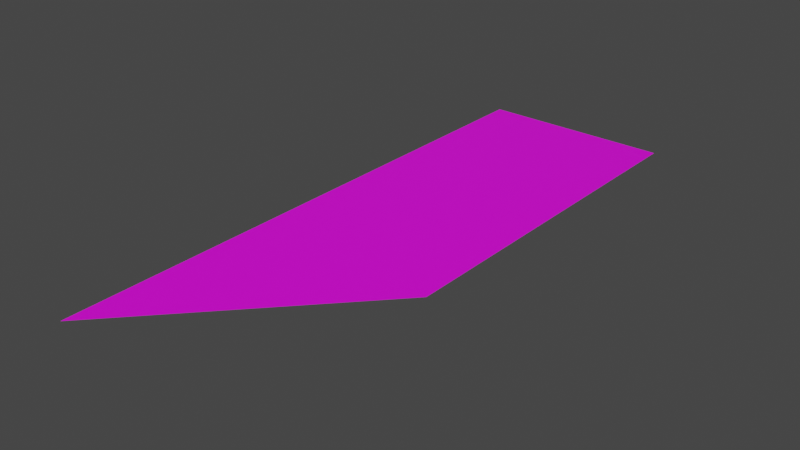 # Source: Planet_Banner.blend  (saved by Blender 3.6.13; exported with 4.5.12 LTS)
import bpy
from mathutils import Matrix  # noqa: F401  (used for matrix-valued properties, if any)

bpy.ops.wm.read_factory_settings(use_empty=True)
scene = bpy.context.scene
scene.name = 'Scene'

# ---- collections
col_collection = bpy.data.collections.new('Collection'); scene.collection.children.link(col_collection)

# ---- images (referenced by path relative to the original .blend; pixels are not part of the script)
import os
ASSET_DIR = os.environ.get("B2B_ASSET_DIR", "")  # directory of the original .blend (textures are referenced by path, not embedded)
HERE = os.path.dirname(os.path.abspath(__file__))  # packed textures are extracted next to this script under _unpacked/

def load_image(name, relpath, width, height, colorspace="sRGB"):
    """Load a texture the original file referenced (path relative to the .blend, or extracted next to this script)."""
    p = next((c for c in (os.path.join(HERE, relpath), os.path.join(ASSET_DIR, relpath)) if relpath and os.path.exists(c)), "")
    if p:
        img = bpy.data.images.load(p, check_existing=True)
        img.name = name
    else:  # same state as the original file: an image datablock whose file is absent (Cycles renders it pink)
        img = bpy.data.images.new(name, width, height)
        img.source = "FILE"
        img.filepath = "//" + (relpath or name)
    img.colorspace_settings.name = colorspace
    return img
img_voenn_png = load_image('voenn.png', 'voenn.png', 1024, 1024, 'sRGB')

# ---- materials (node trees are filled in below, after node groups)
mat_material = bpy.data.materials.new('Material')
mat_material.alpha_threshold = 0.0
mat_material.use_transparent_shadow = False
mat_material.roughness = 0.5
mat_material.line_color = (0.0, 0.0, 0.0, 1.0)

# ---- material node trees
mat_material.use_nodes = True; mat_material.node_tree.nodes.clear()
_N = mat_material.node_tree.nodes; _L = mat_material.node_tree.links
n0 = _N.new('ShaderNodeOutputMaterial'); n0.name = 'Material Output'; n0.location = (300, 300)
n1 = _N.new('ShaderNodeBsdfPrincipled'); n1.name = 'Principled BSDF'; n1.location = (10, 300)
n1.distribution = 'GGX'
n1.subsurface_method = 'RANDOM_WALK_SKIN'
n1.inputs[3].default_value = 1.45
n1.inputs[27].default_value = (0.0, 0.0, 0.0, 1.0)
n1.inputs[28].default_value = 1.0
n2 = _N.new('ShaderNodeTexImage'); n2.name = 'Image Texture'; n2.location = (-385, 201)
n2.image = img_voenn_png
_L.new(n1.outputs[0], n0.inputs[0])
_L.new(n2.outputs[0], n1.inputs[0])
n0.is_active_output = True

# ---- world
world_world = bpy.data.worlds.new('World'); scene.world = world_world
world_world.use_nodes = True; world_world.node_tree.nodes.clear()
_N = world_world.node_tree.nodes; _L = world_world.node_tree.links
n0 = _N.new('ShaderNodeOutputWorld'); n0.name = 'World Output'; n0.location = (300, 300)
n1 = _N.new('ShaderNodeBackground'); n1.name = 'Background'; n1.location = (10, 300)
n1.inputs[0].default_value = (0.05088, 0.05088, 0.05088, 1.0)
_L.new(n1.outputs[0], n0.inputs[0])
n0.is_active_output = True
world_world.color = (0.05088, 0.05088, 0.05088)
world_world.use_sun_shadow = False
world_world.sun_shadow_jitter_overblur = 0.0

# ---- meshes
me_plane = bpy.data.meshes.new('Plane')
me_plane.from_pydata([(3.0, 7.067, -9.537e-07), (-3.0, 7.067, -9.537e-07), (-3.0, -11.01, 9.537e-07), (3.0, 5.776, -4.768e-07), (3.0, 4.484, 0.0), (3.0, 3.193, -4.768e-07), (3.0, 1.902, -1.192e-07), (3.0, 0.6113, -1.788e-07), (3.0, -0.6798, -5.96e-08), (3.0, -1.971, 1.192e-07), (3.0, -3.262, 2.384e-07), (3.0, -4.553, 4.768e-07), (-3.0, -9.717, 0.0), (-3.0, -8.426, 0.0), (-3.0, -7.135, 4.768e-07), (-3.0, -5.844, 4.768e-07), (-3.0, -4.553, 4.768e-07), (-3.0, -3.262, 2.384e-07), (-3.0, -1.971, 1.192e-07), (-3.0, -0.6798, -5.96e-08), (-3.0, 0.6113, -1.788e-07), (-3.0, 1.902, -1.192e-07), (-3.0, 3.193, -4.768e-07), (-3.0, 4.484, 0.0), (-3.0, 5.776, -4.768e-07), (-1.8, 7.067, -9.537e-07), (-0.6, 7.067, -9.537e-07), (0.6, 7.067, -9.537e-07), (1.8, 7.067, -9.537e-07), (1.8, 5.776, -4.768e-07), (0.6, 5.776, -4.768e-07), (-0.6, 5.776, -4.768e-07), (-1.8, 5.776, -4.768e-07), (1.8, 4.484, 0.0), (0.6, 4.484, 0.0), (-0.6, 4.484, 0.0), (-1.8, 4.484, 0.0), (1.8, 3.193, -4.768e-07), (0.6, 3.193, -4.768e-07), (-0.6, 3.193, -4.768e-07), (-1.8, 3.193, -4.768e-07), (1.8, 1.902, -1.192e-07), (0.6, 1.902, -1.192e-07), (-0.6, 1.902, -1.192e-07), (-1.8, 1.902, -1.192e-07), (1.8, 0.6113, -1.788e-07), (0.6, 0.6113, -1.788e-07), (-0.6, 0.6113, -1.788e-07), (-1.8, 0.6113, -1.788e-07), (1.8, -0.6798, -5.96e-08), (0.6, -0.6798, -5.96e-08), (-0.6, -0.6798, -5.96e-08), (-1.8, -0.6798, -5.96e-08), (1.8, -1.971, 1.192e-07), (0.6, -1.971, 1.192e-07), (-0.6, -1.971, 1.192e-07), (-1.8, -1.971, 1.192e-07), (1.8, -3.262, 2.384e-07), (0.6, -3.262, 2.384e-07), (-0.6, -3.262, 2.384e-07), (-1.8, -3.262, 2.384e-07), (1.8, -4.553, 4.768e-07), (0.6, -4.553, 4.768e-07), (-0.6, -4.553, 4.768e-07), (-1.8, -4.553, 4.768e-07), (1.8, -5.844, 4.768e-07), (0.6, -5.844, 4.768e-07), (-0.6, -5.844, 4.768e-07), (-1.8, -5.844, 4.768e-07), (0.6, -7.135, 4.768e-07), (-0.6, -7.135, 4.768e-07), (-1.8, -7.135, 4.768e-07), (-0.6, -8.426, 0.0), (-1.8, -8.426, 0.0), (-1.8, -9.717, 0.0)], [], [(74, 12, 2), (25, 1, 24, 32), (32, 24, 23, 36), (36, 23, 22, 40), (40, 22, 21, 44), (44, 21, 20, 48), (48, 20, 19, 52), (52, 19, 18, 56), (56, 18, 17, 60), (60, 17, 16, 64), (64, 16, 15, 68), (68, 15, 14, 71), (71, 14, 13, 73), (73, 13, 12, 74), (70, 71, 73, 72), (66, 67, 70, 69), (67, 68, 71, 70), (11, 61, 65), (61, 62, 66, 65), (62, 63, 67, 66), (63, 64, 68, 67), (10, 57, 61, 11), (57, 58, 62, 61), (58, 59, 63, 62), (59, 60, 64, 63), (9, 53, 57, 10), (53, 54, 58, 57), (54, 55, 59, 58), (55, 56, 60, 59), (8, 49, 53, 9), (49, 50, 54, 53), (50, 51, 55, 54), (51, 52, 56, 55), (7, 45, 49, 8), (45, 46, 50, 49), (46, 47, 51, 50), (47, 48, 52, 51), (6, 41, 45, 7), (41, 42, 46, 45), (42, 43, 47, 46), (43, 44, 48, 47), (5, 37, 41, 6), (37, 38, 42, 41), (38, 39, 43, 42), (39, 40, 44, 43), (4, 33, 37, 5), (33, 34, 38, 37), (34, 35, 39, 38), (35, 36, 40, 39), (3, 29, 33, 4), (29, 30, 34, 33), (30, 31, 35, 34), (31, 32, 36, 35), (0, 28, 29, 3), (28, 27, 30, 29), (27, 26, 31, 30), (26, 25, 32, 31), (72, 69, 70), (74, 72, 73), (69, 65, 66)])
_uv = me_plane.uv_layers.new(name='UVMap')
_uv.uv.foreach_set('vector', [0.2161, 0.002484, 0.02697, 0.002484, 0.02697, 0.002484, 0.02929, 0.9985, 0.02697, 0.9985, 0.02697, 0.9985, 0.02929, 0.9985, 0.02929, 0.9985, 0.02697, 0.9985, 0.02697, 0.9985, 0.02929, 0.9985, 0.02929, 0.9985, 0.02697, 0.9985, 0.02697, 0.9985, 0.02929, 0.9985, 0.02929, 0.9985, 0.02697, 0.9985, 0.02697, 0.9978, 0.02929, 0.9978, 0.02929, 0.9978, 0.02697, 0.9978, 0.02697, 0.6604, 0.02929, 0.6604, 0.02929, 0.6604, 0.02697, 0.6604, 0.02697, 0.323, 0.02929, 0.323, 0.02929, 0.323, 0.02697, 0.323, 0.02697, 0.002484, 0.02929, 0.002484, 0.02929, 0.002484, 0.02697, 0.002484, 0.02697, 0.002484, 0.02929, 0.002484, 0.02929, 0.002484, 0.02697, 0.002484, 0.02697, 0.002484, 0.02929, 0.002484, 0.02929, 0.002484, 0.02697, 0.002484, 0.02697, 0.002484, 0.02929, 0.002484, 0.02929, 0.002484, 0.02697, 0.002484, 0.02697, 0.002484, 0.02929, 0.002484, 0.02929, 0.002484, 0.02697, 0.002484, 0.02697, 0.002484, 0.02929, 0.002484, 0.02929, 0.002484, 0.02697, 0.002484, 0.02697, 0.002484, 0.2161, 0.002484, 0.3429, 0.002484, 0.02929, 0.002484, 0.02929, 0.002484, 0.4052, 0.002484, 0.6565, 0.002484, 0.3429, 0.002484, 0.3429, 0.002484, 0.5943, 0.002484, 0.3429, 0.002484, 0.02929, 0.002484, 0.02929, 0.002484, 0.3429, 0.002484, 0.9724, 0.002484, 0.9701, 0.002484, 0.7833, 0.002484, 0.9701, 0.002484, 0.6565, 0.002484, 0.6565, 0.002484, 0.7833, 0.002484, 0.6565, 0.002484, 0.3429, 0.002484, 0.3429, 0.002484, 0.6565, 0.002484, 0.3429, 0.002484, 0.02929, 0.002484, 0.02929, 0.002484, 0.3429, 0.002484, 0.9724, 0.002484, 0.9701, 0.002484, 0.9701, 0.002484, 0.9724, 0.002484, 0.9701, 0.002484, 0.6565, 0.002484, 0.6565, 0.002484, 0.9701, 0.002484, 0.6565, 0.002484, 0.3429, 0.002484, 0.3429, 0.002484, 0.6565, 0.002484, 0.3429, 0.002484, 0.02929, 0.002484, 0.02929, 0.002484, 0.3429, 0.002484, 0.9724, 0.002484, 0.9701, 0.002484, 0.9701, 0.002484, 0.9724, 0.002484, 0.9701, 0.002484, 0.6565, 0.002484, 0.6565, 0.002484, 0.9701, 0.002484, 0.6565, 0.002484, 0.3429, 0.002484, 0.3429, 0.002484, 0.6565, 0.002484, 0.3429, 0.002484, 0.02929, 0.002484, 0.02929, 0.002484, 0.3429, 0.002484, 0.9724, 0.323, 0.9701, 0.323, 0.9701, 0.002484, 0.9724, 0.002484, 0.9701, 0.323, 0.6565, 0.323, 0.6565, 0.002484, 0.9701, 0.002484, 0.6565, 0.323, 0.3429, 0.323, 0.3429, 0.002484, 0.6565, 0.002484, 0.3429, 0.323, 0.02929, 0.323, 0.02929, 0.002484, 0.3429, 0.002484, 0.9724, 0.6604, 0.9701, 0.6604, 0.9701, 0.323, 0.9724, 0.323, 0.9701, 0.6604, 0.6565, 0.6604, 0.6565, 0.323, 0.9701, 0.323, 0.6565, 0.6604, 0.3429, 0.6604, 0.3429, 0.323, 0.6565, 0.323, 0.3429, 0.6604, 0.02929, 0.6604, 0.02929, 0.323, 0.3429, 0.323, 0.9724, 0.9978, 0.9701, 0.9978, 0.9701, 0.6604, 0.9724, 0.6604, 0.9701, 0.9978, 0.6565, 0.9978, 0.6565, 0.6604, 0.9701, 0.6604, 0.6565, 0.9978, 0.3429, 0.9978, 0.3429, 0.6604, 0.6565, 0.6604, 0.3429, 0.9978, 0.02929, 0.9978, 0.02929, 0.6604, 0.3429, 0.6604, 0.9724, 0.9985, 0.9701, 0.9985, 0.9701, 0.9978, 0.9724, 0.9978, 0.9701, 0.9985, 0.6565, 0.9985, 0.6565, 0.9978, 0.9701, 0.9978, 0.6565, 0.9985, 0.3429, 0.9985, 0.3429, 0.9978, 0.6565, 0.9978, 0.3429, 0.9985, 0.02929, 0.9985, 0.02929, 0.9978, 0.3429, 0.9978, 0.9724, 0.9985, 0.9701, 0.9985, 0.9701, 0.9985, 0.9724, 0.9985, 0.9701, 0.9985, 0.6565, 0.9985, 0.6565, 0.9985, 0.9701, 0.9985, 0.6565, 0.9985, 0.3429, 0.9985, 0.3429, 0.9985, 0.6565, 0.9985, 0.3429, 0.9985, 0.02929, 0.9985, 0.02929, 0.9985, 0.3429, 0.9985, 0.9724, 0.9985, 0.9701, 0.9985, 0.9701, 0.9985, 0.9724, 0.9985, 0.9701, 0.9985, 0.6565, 0.9985, 0.6565, 0.9985, 0.9701, 0.9985, 0.6565, 0.9985, 0.3429, 0.9985, 0.3429, 0.9985, 0.6565, 0.9985, 0.3429, 0.9985, 0.02929, 0.9985, 0.02929, 0.9985, 0.3429, 0.9985, 0.9724, 0.9985, 0.9701, 0.9985, 0.9701, 0.9985, 0.9724, 0.9985, 0.9701, 0.9985, 0.6565, 0.9985, 0.6565, 0.9985, 0.9701, 0.9985, 0.6565, 0.9985, 0.3429, 0.9985, 0.3429, 0.9985, 0.6565, 0.9985, 0.3429, 0.9985, 0.02929, 0.9985, 0.02929, 0.9985, 0.3429, 0.9985, 0.4052, 0.002484, 0.5943, 0.002484, 0.3429, 0.002484, 0.2161, 0.002484, 0.4052, 0.002484, 0.02929, 0.002484, 0.5943, 0.002484, 0.7833, 0.002484, 0.6565, 0.002484])
me_plane.materials.append(mat_material)
me_plane.update()

# ---- objects
ob_plane = bpy.data.objects.new('Plane', me_plane)

# ---- transforms, parenting, visibility, modifiers, constraints
ob_plane.location = (0.0, 0.0, 0.0)

# ---- collection membership
col_collection.objects.link(ob_plane)

# ---- scene / render settings (as saved in the file)
scene.frame_start = 1; scene.frame_end = 250; scene.frame_set(1)
scene.render.engine = 'BLENDER_EEVEE_NEXT'
scene.cycles.sampling_pattern = 'TABULATED_SOBOL'
scene.view_settings.view_transform = 'Filmic'
bpy.context.view_layer.update()

# ---- added for rendering (the .blend has no active camera and no usable light): camera, sun
cam_auto = bpy.data.cameras.new('AutoCamera')
cam_auto.lens = 50.0
cam_auto.sensor_width = 36.0
cam_auto.clip_end = 1000.0
ob_auto_camera = bpy.data.objects.new('AutoCamera', cam_auto)
scene.collection.objects.link(ob_auto_camera)
ob_auto_camera.location = (17.6207, -23.1157, 14.0966)
ob_auto_camera.rotation_euler = (1.09748, -7.21219e-08, 0.694738)
scene.camera = ob_auto_camera
light_auto_sun = bpy.data.lights.new('AutoSun', 'SUN')
light_auto_sun.energy = 3.0
light_auto_sun.angle = 0.0523599
ob_auto_sun = bpy.data.objects.new('AutoSun', light_auto_sun)
scene.collection.objects.link(ob_auto_sun)
ob_auto_sun.rotation_euler = (0.872665, 0.174533, 0.523599)
bpy.context.view_layer.update()
